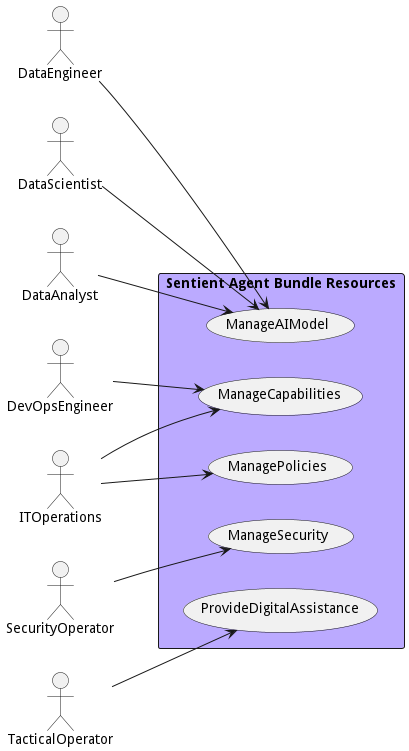

The diagram above was rendered by PlantUML. Its source (embedded in the PNG):
@startuml

left to right direction
Actor "DataEngineer" as DataEngineer
Actor "DataScientist" as DataScientist
Actor "DataAnalyst" as DataAnalyst
Actor "DevOpsEngineer" as DevOpsEngineer
Actor "ITOperations" as ITOperations
Actor "ITOperations" as ITOperations
Actor "SecurityOperator" as SecurityOperator
Actor "TacticalOperator" as TacticalOperator


rectangle "Sentient Agent Bundle Resources" #bbaaff {
usecase "ManageAIModel" as ManageAIModel
    DataEngineer --> ManageAIModel
    DataScientist --> ManageAIModel
    DataAnalyst --> ManageAIModel
    usecase "ManageCapabilities" as ManageCapabilities
    DevOpsEngineer --> ManageCapabilities
    ITOperations --> ManageCapabilities
    usecase "ManagePolicies" as ManagePolicies
    ITOperations --> ManagePolicies
    usecase "ManageSecurity" as ManageSecurity
    SecurityOperator --> ManageSecurity
    usecase "ProvideDigitalAssistance" as ProvideDigitalAssistance
    TacticalOperator --> ProvideDigitalAssistance
    }


@enduml